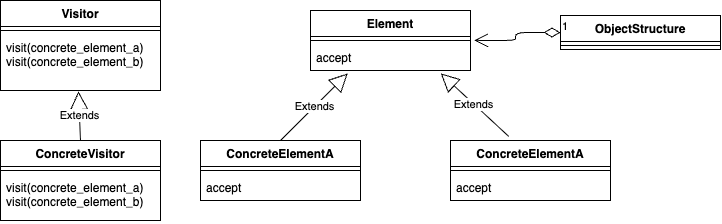

The diagram above was exported from draw.io. Its source (the exported page's mxGraphModel, read from the mxfile embedded in the PNG):
<mxGraphModel dx="875" dy="775" grid="1" gridSize="10" guides="1" tooltips="1" connect="1" arrows="1" fold="1" page="1" pageScale="1" pageWidth="827" pageHeight="1169" math="0" shadow="0">
  <root>
    <mxCell id="0" />
    <mxCell id="1" parent="0" />
    <mxCell id="2" value="Visitor" style="swimlane;fontStyle=1;align=center;verticalAlign=top;childLayout=stackLayout;horizontal=1;startSize=26;horizontalStack=0;resizeParent=1;resizeParentMax=0;resizeLast=0;collapsible=1;marginBottom=0;" vertex="1" parent="1">
      <mxGeometry x="90" y="150" width="160" height="90" as="geometry" />
    </mxCell>
    <mxCell id="4" value="" style="line;strokeWidth=1;fillColor=none;align=left;verticalAlign=middle;spacingTop=-1;spacingLeft=3;spacingRight=3;rotatable=0;labelPosition=right;points=[];portConstraint=eastwest;strokeColor=inherit;" vertex="1" parent="2">
      <mxGeometry y="26" width="160" height="8" as="geometry" />
    </mxCell>
    <mxCell id="5" value="visit(concrete_element_a)&#10;visit(concrete_element_b)" style="text;strokeColor=none;fillColor=none;align=left;verticalAlign=top;spacingLeft=4;spacingRight=4;overflow=hidden;rotatable=0;points=[[0,0.5],[1,0.5]];portConstraint=eastwest;" vertex="1" parent="2">
      <mxGeometry y="34" width="160" height="56" as="geometry" />
    </mxCell>
    <mxCell id="6" value="ConcreteVisitor" style="swimlane;fontStyle=1;align=center;verticalAlign=top;childLayout=stackLayout;horizontal=1;startSize=26;horizontalStack=0;resizeParent=1;resizeParentMax=0;resizeLast=0;collapsible=1;marginBottom=0;" vertex="1" parent="1">
      <mxGeometry x="90" y="290" width="160" height="80" as="geometry" />
    </mxCell>
    <mxCell id="8" value="" style="line;strokeWidth=1;fillColor=none;align=left;verticalAlign=middle;spacingTop=-1;spacingLeft=3;spacingRight=3;rotatable=0;labelPosition=right;points=[];portConstraint=eastwest;strokeColor=inherit;" vertex="1" parent="6">
      <mxGeometry y="26" width="160" height="8" as="geometry" />
    </mxCell>
    <mxCell id="9" value="visit(concrete_element_a)&#10;visit(concrete_element_b)" style="text;strokeColor=none;fillColor=none;align=left;verticalAlign=top;spacingLeft=4;spacingRight=4;overflow=hidden;rotatable=0;points=[[0,0.5],[1,0.5]];portConstraint=eastwest;" vertex="1" parent="6">
      <mxGeometry y="34" width="160" height="46" as="geometry" />
    </mxCell>
    <mxCell id="10" value="Extends" style="endArrow=block;endSize=16;endFill=0;html=1;exitX=0.5;exitY=0;exitDx=0;exitDy=0;entryX=0.487;entryY=1.016;entryDx=0;entryDy=0;entryPerimeter=0;" edge="1" parent="1" source="6" target="5">
      <mxGeometry x="0.0173" width="160" relative="1" as="geometry">
        <mxPoint x="280" y="260" as="sourcePoint" />
        <mxPoint x="440" y="260" as="targetPoint" />
        <mxPoint as="offset" />
      </mxGeometry>
    </mxCell>
    <mxCell id="14" value="Element" style="swimlane;fontStyle=1;align=center;verticalAlign=top;childLayout=stackLayout;horizontal=1;startSize=26;horizontalStack=0;resizeParent=1;resizeParentMax=0;resizeLast=0;collapsible=1;marginBottom=0;" vertex="1" parent="1">
      <mxGeometry x="400" y="160" width="160" height="60" as="geometry" />
    </mxCell>
    <mxCell id="16" value="" style="line;strokeWidth=1;fillColor=none;align=left;verticalAlign=middle;spacingTop=-1;spacingLeft=3;spacingRight=3;rotatable=0;labelPosition=right;points=[];portConstraint=eastwest;strokeColor=inherit;" vertex="1" parent="14">
      <mxGeometry y="26" width="160" height="8" as="geometry" />
    </mxCell>
    <mxCell id="17" value="accept" style="text;strokeColor=none;fillColor=none;align=left;verticalAlign=top;spacingLeft=4;spacingRight=4;overflow=hidden;rotatable=0;points=[[0,0.5],[1,0.5]];portConstraint=eastwest;" vertex="1" parent="14">
      <mxGeometry y="34" width="160" height="26" as="geometry" />
    </mxCell>
    <mxCell id="18" value="ConcreteElementA" style="swimlane;fontStyle=1;align=center;verticalAlign=top;childLayout=stackLayout;horizontal=1;startSize=26;horizontalStack=0;resizeParent=1;resizeParentMax=0;resizeLast=0;collapsible=1;marginBottom=0;" vertex="1" parent="1">
      <mxGeometry x="290" y="290" width="160" height="60" as="geometry" />
    </mxCell>
    <mxCell id="19" value="" style="line;strokeWidth=1;fillColor=none;align=left;verticalAlign=middle;spacingTop=-1;spacingLeft=3;spacingRight=3;rotatable=0;labelPosition=right;points=[];portConstraint=eastwest;strokeColor=inherit;" vertex="1" parent="18">
      <mxGeometry y="26" width="160" height="8" as="geometry" />
    </mxCell>
    <mxCell id="20" value="accept" style="text;strokeColor=none;fillColor=none;align=left;verticalAlign=top;spacingLeft=4;spacingRight=4;overflow=hidden;rotatable=0;points=[[0,0.5],[1,0.5]];portConstraint=eastwest;" vertex="1" parent="18">
      <mxGeometry y="34" width="160" height="26" as="geometry" />
    </mxCell>
    <mxCell id="21" value="ConcreteElementA" style="swimlane;fontStyle=1;align=center;verticalAlign=top;childLayout=stackLayout;horizontal=1;startSize=26;horizontalStack=0;resizeParent=1;resizeParentMax=0;resizeLast=0;collapsible=1;marginBottom=0;" vertex="1" parent="1">
      <mxGeometry x="540" y="290" width="160" height="60" as="geometry" />
    </mxCell>
    <mxCell id="22" value="" style="line;strokeWidth=1;fillColor=none;align=left;verticalAlign=middle;spacingTop=-1;spacingLeft=3;spacingRight=3;rotatable=0;labelPosition=right;points=[];portConstraint=eastwest;strokeColor=inherit;" vertex="1" parent="21">
      <mxGeometry y="26" width="160" height="8" as="geometry" />
    </mxCell>
    <mxCell id="23" value="accept" style="text;strokeColor=none;fillColor=none;align=left;verticalAlign=top;spacingLeft=4;spacingRight=4;overflow=hidden;rotatable=0;points=[[0,0.5],[1,0.5]];portConstraint=eastwest;" vertex="1" parent="21">
      <mxGeometry y="34" width="160" height="26" as="geometry" />
    </mxCell>
    <mxCell id="24" value="Extends" style="endArrow=block;endSize=16;endFill=0;html=1;exitX=0.5;exitY=0;exitDx=0;exitDy=0;entryX=0.233;entryY=1.112;entryDx=0;entryDy=0;entryPerimeter=0;" edge="1" parent="1" source="18" target="17">
      <mxGeometry x="0.0173" width="160" relative="1" as="geometry">
        <mxPoint x="180" y="300" as="sourcePoint" />
        <mxPoint x="177.91999999999996" y="250.89599999999996" as="targetPoint" />
        <mxPoint as="offset" />
      </mxGeometry>
    </mxCell>
    <mxCell id="25" value="Extends" style="endArrow=block;endSize=16;endFill=0;html=1;exitX=0.364;exitY=-0.068;exitDx=0;exitDy=0;entryX=0.814;entryY=1.112;entryDx=0;entryDy=0;entryPerimeter=0;exitPerimeter=0;" edge="1" parent="1" source="21" target="17">
      <mxGeometry x="0.0173" width="160" relative="1" as="geometry">
        <mxPoint x="380" y="300" as="sourcePoint" />
        <mxPoint x="447.28" y="232.91200000000003" as="targetPoint" />
        <mxPoint as="offset" />
      </mxGeometry>
    </mxCell>
    <mxCell id="26" value="ObjectStructure" style="swimlane;fontStyle=1;align=center;verticalAlign=top;childLayout=stackLayout;horizontal=1;startSize=26;horizontalStack=0;resizeParent=1;resizeParentMax=0;resizeLast=0;collapsible=1;marginBottom=0;" vertex="1" parent="1">
      <mxGeometry x="650" y="165" width="160" height="34" as="geometry" />
    </mxCell>
    <mxCell id="27" value="" style="line;strokeWidth=1;fillColor=none;align=left;verticalAlign=middle;spacingTop=-1;spacingLeft=3;spacingRight=3;rotatable=0;labelPosition=right;points=[];portConstraint=eastwest;strokeColor=inherit;" vertex="1" parent="26">
      <mxGeometry y="26" width="160" height="8" as="geometry" />
    </mxCell>
    <mxCell id="29" value="1" style="endArrow=open;html=1;endSize=12;startArrow=diamondThin;startSize=14;startFill=0;edgeStyle=orthogonalEdgeStyle;align=left;verticalAlign=bottom;exitX=0;exitY=0.5;exitDx=0;exitDy=0;entryX=1.022;entryY=-0.159;entryDx=0;entryDy=0;entryPerimeter=0;" edge="1" parent="1" source="26" target="17">
      <mxGeometry x="-1" y="3" relative="1" as="geometry">
        <mxPoint x="580" y="100" as="sourcePoint" />
        <mxPoint x="740" y="100" as="targetPoint" />
      </mxGeometry>
    </mxCell>
  </root>
</mxGraphModel>